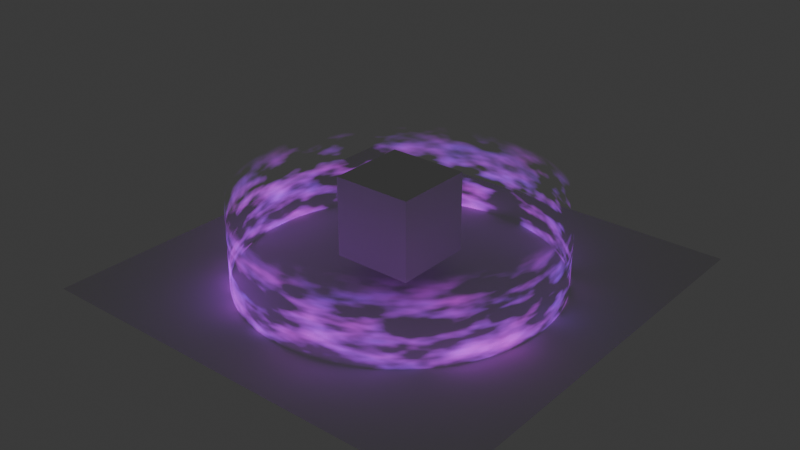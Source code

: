 # Source: magic.blend  (saved by Blender 4.2.67; exported with 4.5.12 LTS)
import bpy
from mathutils import Matrix  # noqa: F401  (used for matrix-valued properties, if any)

bpy.ops.wm.read_factory_settings(use_empty=True)
scene = bpy.context.scene
scene.name = 'Scene'

# ---- collections
col_collection = bpy.data.collections.new('Collection'); scene.collection.children.link(col_collection)

# ---- materials (node trees are filled in below, after node groups)
mat_magic = bpy.data.materials.new('Magic')

# ---- material node trees
mat_magic.use_nodes = True; mat_magic.node_tree.nodes.clear()
_N = mat_magic.node_tree.nodes; _L = mat_magic.node_tree.links
n0 = _N.new('ShaderNodeBsdfPrincipled'); n0.name = 'Principled BSDF'; n0.location = (1295, -232)
n0.inputs[28].default_value = 3.0
n1 = _N.new('ShaderNodeOutputMaterial'); n1.name = 'Material Output'; n1.location = (1206, 342)
n2 = _N.new('ShaderNodeTexNoise'); n2.name = 'Noise Texture'; n2.location = (391, -30)
n2.inputs[2].default_value = 3.1
n2.inputs[4].default_value = 0.596
n3 = _N.new('ShaderNodeValToRGB'); n3.name = 'Color Ramp'; n3.location = (955, -48)
while len(n3.color_ramp.elements) > 1: n3.color_ramp.elements.remove(n3.color_ramp.elements[-1])
n3.color_ramp.elements[0].position = 0.4636; n3.color_ramp.elements[0].color = (0.0, 0.0, 0.0, 1.0)
_e = n3.color_ramp.elements.new(1.0); _e.color = (1.0, 1.0, 1.0, 1.0)
n4 = _N.new('ShaderNodeTexNoise'); n4.name = 'Noise Texture.001'; n4.location = (431, -404)
n4.inputs[2].default_value = 8.0
n5 = _N.new('ShaderNodeMix'); n5.name = 'Mix'; n5.location = (659, -187)
n5.data_type = 'RGBA'
n6 = _N.new('ShaderNodeMapping'); n6.name = 'Mapping'; n6.location = (207, -260)
n6.inputs[2].default_value = (0.0, 0.0, 0.7016)
n7 = _N.new('ShaderNodeTexCoord'); n7.name = 'Texture Coordinate'; n7.location = (30, -323)
n8 = _N.new('NodeFrame'); n8.name = 'Frame'; n8.location = (-820, 645)
n8.width = 1565
n9 = _N.new('ShaderNodeBsdfPrincipled'); n9.name = 'Principled BSDF.001'; n9.location = (307, -231)
n9.inputs[4].default_value = 0.0
n10 = _N.new('ShaderNodeMixShader'); n10.name = 'Mix Shader'; n10.location = (948, 281)
n11 = _N.new('ShaderNodeTexGradient'); n11.name = 'Gradient Texture'; n11.location = (515, -40)
n12 = _N.new('ShaderNodeMapping'); n12.name = 'Mapping.001'; n12.location = (288, -54)
n12.inputs[1].default_value = (0.075, 0.0, 0.0)
n12.inputs[2].default_value = (0.0, 1.571, 0.0)
n13 = _N.new('ShaderNodeTexCoord'); n13.name = 'Texture Coordinate.001'; n13.location = (30, -82)
n14 = _N.new('ShaderNodeValToRGB'); n14.name = 'Color Ramp.001'; n14.location = (718, -202)
while len(n14.color_ramp.elements) > 1: n14.color_ramp.elements.remove(n14.color_ramp.elements[-1])
n14.color_ramp.elements[0].position = 0.5091; n14.color_ramp.elements[0].color = (0.0, 0.0, 0.0, 1.0)
_e = n14.color_ramp.elements.new(1.0); _e.color = (1.0, 1.0, 1.0, 1.0)
n15 = _N.new('NodeFrame'); n15.name = 'Frame.001'; n15.location = (-34, 1129)
n15.label = 'Mixing'
n15.width = 988
n16 = _N.new('ShaderNodeTexNoise'); n16.name = 'Noise Texture.002'; n16.location = (764, -433)
n16.inputs[2].default_value = 5.1
n16.inputs[3].default_value = 3.0
n17 = _N.new('ShaderNodeValToRGB'); n17.name = 'Color Ramp.002'; n17.location = (992, -378)
while len(n17.color_ramp.elements) > 1: n17.color_ramp.elements.remove(n17.color_ramp.elements[-1])
n17.color_ramp.elements[0].position = 0.01818; n17.color_ramp.elements[0].color = (0.02161, 0.02262, 1.0, 1.0)
_e = n17.color_ramp.elements.new(1.0); _e.color = (1.0, 0.003294, 0.9918, 1.0)
n0.parent = n8
n2.parent = n8
n3.parent = n8
n4.parent = n8
n5.parent = n8
n6.parent = n8
n7.parent = n8
n11.parent = n15
n12.parent = n15
n13.parent = n15
n14.parent = n15
n16.parent = n8
n17.parent = n8
_L.new(n3.outputs[0], n0.inputs[4])
_L.new(n5.outputs[2], n3.inputs[0])
_L.new(n2.outputs[0], n5.inputs[6])
_L.new(n4.outputs[0], n5.inputs[7])
_L.new(n6.outputs[0], n2.inputs[0])
_L.new(n7.outputs[0], n6.inputs[0])
_L.new(n6.outputs[0], n4.inputs[0])
_L.new(n0.outputs[0], n10.inputs[1])
_L.new(n9.outputs[0], n10.inputs[2])
_L.new(n14.outputs[0], n10.inputs[0])
_L.new(n10.outputs[0], n1.inputs[0])
_L.new(n12.outputs[0], n11.inputs[0])
_L.new(n13.outputs[0], n12.inputs[0])
_L.new(n11.outputs[0], n14.inputs[0])
_L.new(n16.outputs[0], n17.inputs[0])
_L.new(n17.outputs[0], n0.inputs[27])
_L.new(n6.outputs[0], n16.inputs[0])
n1.is_active_output = True

# ---- world
world_world = bpy.data.worlds.new('World'); scene.world = world_world
world_world.use_nodes = True; world_world.node_tree.nodes.clear()
_N = world_world.node_tree.nodes; _L = world_world.node_tree.links
n0 = _N.new('ShaderNodeOutputWorld'); n0.name = 'World Output'; n0.location = (300, 300)
n1 = _N.new('ShaderNodeBackground'); n1.name = 'Background'; n1.location = (10, 300)
n1.inputs[0].default_value = (0.05088, 0.05088, 0.05088, 1.0)
_L.new(n1.outputs[0], n0.inputs[0])
n0.is_active_output = True
world_world.color = (0.05088, 0.05088, 0.05088)
world_world.sun_shadow_jitter_overblur = 0.0

# ---- meshes
me_plane = bpy.data.meshes.new('Plane')
me_plane.from_pydata([(-1.0, -1.0, 0.0), (1.0, -1.0, 0.0), (-1.0, 1.0, 0.0), (1.0, 1.0, 0.0)], [], [(0, 1, 3, 2)])
_uv = me_plane.uv_layers.new(name='UVMap')
_uv.uv.foreach_set('vector', [0.0, 0.0, 1.0, 0.0, 1.0, 1.0, 0.0, 1.0])
me_plane.update()
me_cube_001 = bpy.data.meshes.new('Cube.001')
me_cube_001.from_pydata([(-1.0, -1.0, -1.0), (-1.0, -1.0, 1.0), (-1.0, 1.0, -1.0), (-1.0, 1.0, 1.0), (1.0, -1.0, -1.0), (1.0, -1.0, 1.0), (1.0, 1.0, -1.0), (1.0, 1.0, 1.0)], [], [(0, 1, 3, 2), (2, 3, 7, 6), (6, 7, 5, 4), (4, 5, 1, 0), (2, 6, 4, 0), (7, 3, 1, 5)])
_uv = me_cube_001.uv_layers.new(name='UVMap')
_uv.uv.foreach_set('vector', [0.375, 0.0, 0.625, 0.0, 0.625, 0.25, 0.375, 0.25, 0.375, 0.25, 0.625, 0.25, 0.625, 0.5, 0.375, 0.5, 0.375, 0.5, 0.625, 0.5, 0.625, 0.75, 0.375, 0.75, 0.375, 0.75, 0.625, 0.75, 0.625, 1.0, 0.375, 1.0, 0.125, 0.5, 0.375, 0.5, 0.375, 0.75, 0.125, 0.75, 0.625, 0.5, 0.875, 0.5, 0.875, 0.75, 0.625, 0.75])
me_cube_001.update()
me_circle = bpy.data.meshes.new('Circle')
me_circle.from_pydata([(0.0, 1.0, 0.0), (-0.1951, 0.9808, 0.0), (-0.3827, 0.9239, 0.0), (-0.5556, 0.8315, 0.0), (-0.7071, 0.7071, 0.0), (-0.8315, 0.5556, 0.0), (-0.9239, 0.3827, 0.0), (-0.9808, 0.1951, 0.0), (-1.0, 0.0, 0.0), (-0.9808, -0.1951, 0.0), (-0.9239, -0.3827, 0.0), (-0.8315, -0.5556, 0.0), (-0.7071, -0.7071, 0.0), (-0.5556, -0.8315, 0.0), (-0.3827, -0.9239, 0.0), (-0.1951, -0.9808, 0.0), (0.0, -1.0, 0.0), (0.1951, -0.9808, 0.0), (0.3827, -0.9239, 0.0), (0.5556, -0.8315, 0.0), (0.7071, -0.7071, 0.0), (0.8315, -0.5556, 0.0), (0.9239, -0.3827, 0.0), (0.9808, -0.1951, 0.0), (1.0, 0.0, 0.0), (0.9808, 0.1951, 0.0), (0.9239, 0.3827, 0.0), (0.8315, 0.5556, 0.0), (0.7071, 0.7071, 0.0), (0.5556, 0.8315, 0.0), (0.3827, 0.9239, 0.0), (0.1951, 0.9808, 0.0), (0.0, 1.0, 0.5882), (-0.1951, 0.9808, 0.5882), (-0.3827, 0.9239, 0.5882), (-0.5556, 0.8315, 0.5882), (-0.7071, 0.7071, 0.5882), (-0.8315, 0.5556, 0.5882), (-0.9239, 0.3827, 0.5882), (-0.9808, 0.1951, 0.5882), (-1.0, 0.0, 0.5882), (-0.9808, -0.1951, 0.5882), (-0.9239, -0.3827, 0.5882), (-0.8315, -0.5556, 0.5882), (-0.7071, -0.7071, 0.5882), (-0.5556, -0.8315, 0.5882), (-0.3827, -0.9239, 0.5882), (-0.1951, -0.9808, 0.5882), (0.0, -1.0, 0.5882), (0.1951, -0.9808, 0.5882), (0.3827, -0.9239, 0.5882), (0.5556, -0.8315, 0.5882), (0.7071, -0.7071, 0.5882), (0.8315, -0.5556, 0.5882), (0.9239, -0.3827, 0.5882), (0.9808, -0.1951, 0.5882), (1.0, 0.0, 0.5882), (0.9808, 0.1951, 0.5882), (0.9239, 0.3827, 0.5882), (0.8315, 0.5556, 0.5882), (0.7071, 0.7071, 0.5882), (0.5556, 0.8315, 0.5882), (0.3827, 0.9239, 0.5882), (0.1951, 0.9808, 0.5882)], [], [(21, 20, 52, 53), (8, 7, 39, 40), (22, 21, 53, 54), (9, 8, 40, 41), (23, 22, 54, 55), (10, 9, 41, 42), (24, 23, 55, 56), (11, 10, 42, 43), (25, 24, 56, 57), (12, 11, 43, 44), (26, 25, 57, 58), (13, 12, 44, 45), (27, 26, 58, 59), (14, 13, 45, 46), (1, 0, 32, 33), (28, 27, 59, 60), (15, 14, 46, 47), (2, 1, 33, 34), (29, 28, 60, 61), (16, 15, 47, 48), (3, 2, 34, 35), (30, 29, 61, 62), (17, 16, 48, 49), (4, 3, 35, 36), (31, 30, 62, 63), (18, 17, 49, 50), (5, 4, 36, 37), (0, 31, 63, 32), (19, 18, 50, 51), (6, 5, 37, 38), (20, 19, 51, 52), (7, 6, 38, 39)])
_uv = me_circle.uv_layers.new(name='UVMap')
_uv.uv.foreach_set('vector', [0.0, 0.0, 0.0, 0.0, 0.0, 0.0, 0.0, 0.0, 0.0, 0.0, 0.0, 0.0, 0.0, 0.0, 0.0, 0.0, 0.0, 0.0, 0.0, 0.0, 0.0, 0.0, 0.0, 0.0, 0.0, 0.0, 0.0, 0.0, 0.0, 0.0, 0.0, 0.0, 0.0, 0.0, 0.0, 0.0, 0.0, 0.0, 0.0, 0.0, 0.0, 0.0, 0.0, 0.0, 0.0, 0.0, 0.0, 0.0, 0.0, 0.0, 0.0, 0.0, 0.0, 0.0, 0.0, 0.0, 0.0, 0.0, 0.0, 0.0, 0.0, 0.0, 0.0, 0.0, 0.0, 0.0, 0.0, 0.0, 0.0, 0.0, 0.0, 0.0, 0.0, 0.0, 0.0, 0.0, 0.0, 0.0, 0.0, 0.0, 0.0, 0.0, 0.0, 0.0, 0.0, 0.0, 0.0, 0.0, 0.0, 0.0, 0.0, 0.0, 0.0, 0.0, 0.0, 0.0, 0.0, 0.0, 0.0, 0.0, 0.0, 0.0, 0.0, 0.0, 0.0, 0.0, 0.0, 0.0, 0.0, 0.0, 0.0, 0.0, 0.0, 0.0, 0.0, 0.0, 0.0, 0.0, 0.0, 0.0, 0.0, 0.0, 0.0, 0.0, 0.0, 0.0, 0.0, 0.0, 0.0, 0.0, 0.0, 0.0, 0.0, 0.0, 0.0, 0.0, 0.0, 0.0, 0.0, 0.0, 0.0, 0.0, 0.0, 0.0, 0.0, 0.0, 0.0, 0.0, 0.0, 0.0, 0.0, 0.0, 0.0, 0.0, 0.0, 0.0, 0.0, 0.0, 0.0, 0.0, 0.0, 0.0, 0.0, 0.0, 0.0, 0.0, 0.0, 0.0, 0.0, 0.0, 0.0, 0.0, 0.0, 0.0, 0.0, 0.0, 0.0, 0.0, 0.0, 0.0, 0.0, 0.0, 0.0, 0.0, 0.0, 0.0, 0.0, 0.0, 0.0, 0.0, 0.0, 0.0, 0.0, 0.0, 0.0, 0.0, 0.0, 0.0, 0.0, 0.0, 0.0, 0.0, 0.0, 0.0, 0.0, 0.0, 0.0, 0.0, 0.0, 0.0, 0.0, 0.0, 0.0, 0.0, 0.0, 0.0, 0.0, 0.0, 0.0, 0.0, 0.0, 0.0, 0.0, 0.0, 0.0, 0.0, 0.0, 0.0, 0.0, 0.0, 0.0, 0.0, 0.0, 0.0, 0.0, 0.0, 0.0, 0.0, 0.0, 0.0, 0.0, 0.0, 0.0, 0.0, 0.0, 0.0, 0.0, 0.0, 0.0, 0.0, 0.0, 0.0, 0.0, 0.0, 0.0, 0.0])
me_circle.materials.append(mat_magic)
me_circle.update()

# ---- objects
ob_plane = bpy.data.objects.new('Plane', me_plane)
ob_cube = bpy.data.objects.new('Cube', me_cube_001)
ob_circle = bpy.data.objects.new('Circle', me_circle)

# ---- transforms, parenting, visibility, modifiers, constraints
ob_plane.location = (0.0, 0.0, 0.0)
ob_plane.scale = (2.019, 2.019, 2.019)
ob_cube.location = (0.0, 0.0, 0.5736)
ob_cube.scale = (0.3689, 0.3689, 0.3689)
ob_circle.location = (0.0, 0.0, 0.0)
ob_circle.rotation_euler = (0.0, -0.0, 1.964)
ob_circle.scale = (1.465, 1.465, 1.465)
_m = ob_circle.modifiers.new('Subdivision', 'SUBSURF')

# ---- collection membership
col_collection.objects.link(ob_plane)
col_collection.objects.link(ob_cube)
col_collection.objects.link(ob_circle)

# ---- scene / render settings (as saved in the file)
scene.frame_start = 1; scene.frame_end = 250; scene.frame_set(1)
scene.render.engine = 'CYCLES'
bpy.context.view_layer.update()

# ---- added for rendering (the .blend has no active camera): camera
cam_auto = bpy.data.cameras.new('AutoCamera')
cam_auto.lens = 50.0
cam_auto.sensor_width = 36.0
cam_auto.clip_end = 1000.0
ob_auto_camera = bpy.data.objects.new('AutoCamera', cam_auto)
scene.collection.objects.link(ob_auto_camera)
ob_auto_camera.location = (5.35403, -6.42484, 4.75451)
ob_auto_camera.rotation_euler = (1.09748, -7.21219e-08, 0.694738)
scene.camera = ob_auto_camera
bpy.context.view_layer.update()
